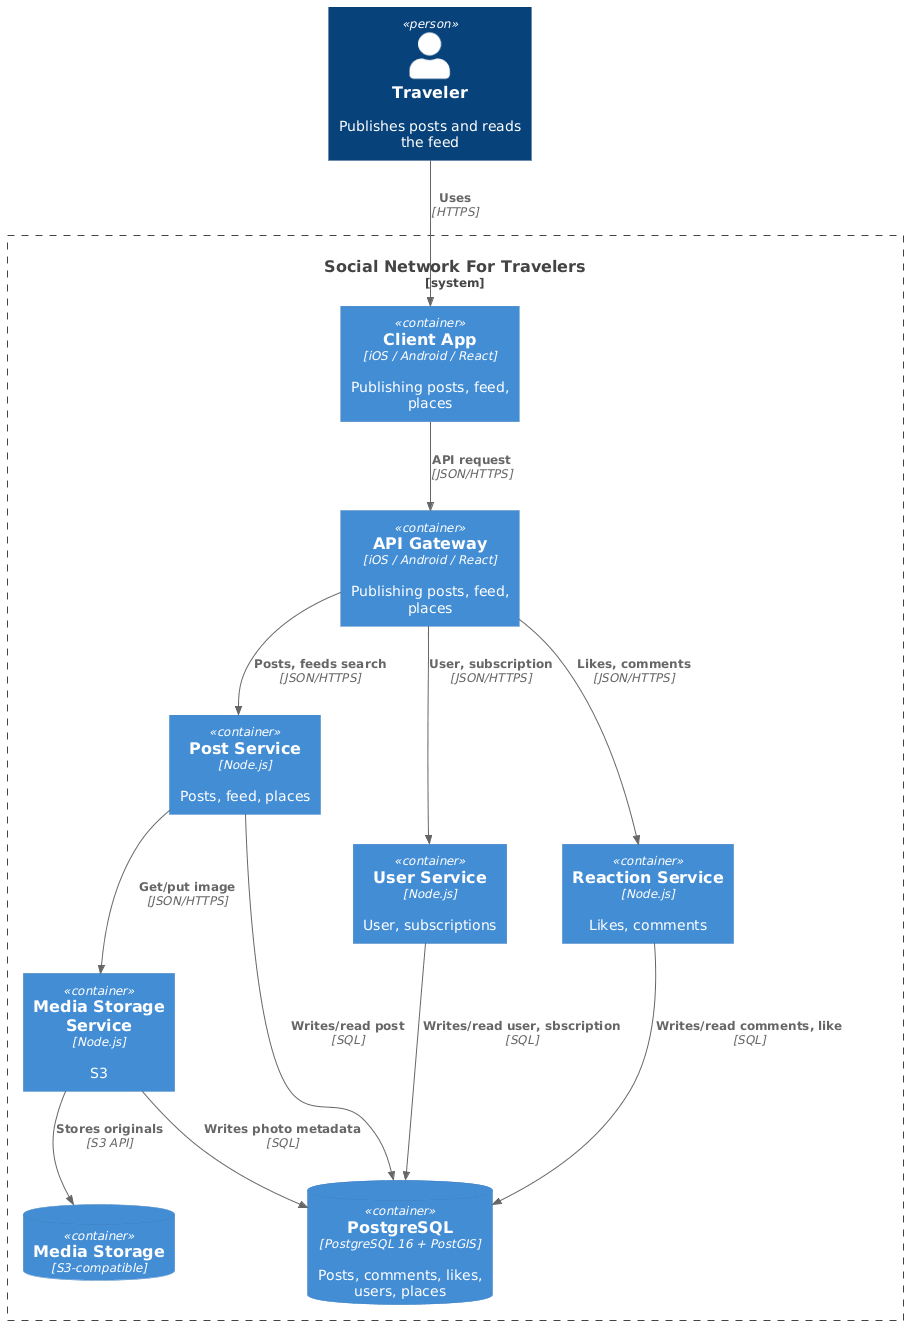

The diagram above was rendered by PlantUML. Its source (embedded in the PNG):
@startuml
!include https://raw.githubusercontent.com/plantuml-stdlib/C4-PlantUML/master/C4_Container.puml

Person(traveler, "Traveler", "Publishes posts and reads the feed")

System_Boundary(social_network, "Social Network For Travelers") {
    Container(client, "Client App", "iOS / Android / React", "Publishing posts, feed, places")

    Container(api_gateway, "API Gateway", "iOS / Android / React", "Publishing posts, feed, places")
    Container(post_service, "Post Service", "Node.js", "Posts, feed, places")
    Container(user_service, "User Service", "Node.js", "User, subscriptions")
    Container(reaction_service, "Reaction Service", "Node.js", "Likes, comments")
    Container(media_storage_service, "Media Storage Service", "Node.js", "S3")

    ContainerDb(postgres, "PostgreSQL", "PostgreSQL 16 + PostGIS", "Posts, comments, likes, users, places")
    ContainerDb(media_storage, "Media Storage", "S3-compatible")
}


Rel(traveler, client, "Uses", "HTTPS")

Rel(client, api_gateway, "API request", "JSON/HTTPS")

Rel(api_gateway, post_service, "Posts, feeds search", "JSON/HTTPS")
Rel(api_gateway, user_service, "User, subscription", "JSON/HTTPS")
Rel(api_gateway, reaction_service, "Likes, comments", "JSON/HTTPS")
Rel(post_service, media_storage_service, "Get/put image", "JSON/HTTPS")


Rel(media_storage_service, media_storage, "Stores originals", "S3 API")
Rel(media_storage_service, postgres, "Writes photo metadata", "SQL")

Rel(post_service, postgres, "Writes/read post", "SQL")
Rel(user_service, postgres, "Writes/read user, sbscription", "SQL")
Rel(reaction_service, postgres, "Writes/read comments, like", "SQL")
@enduml